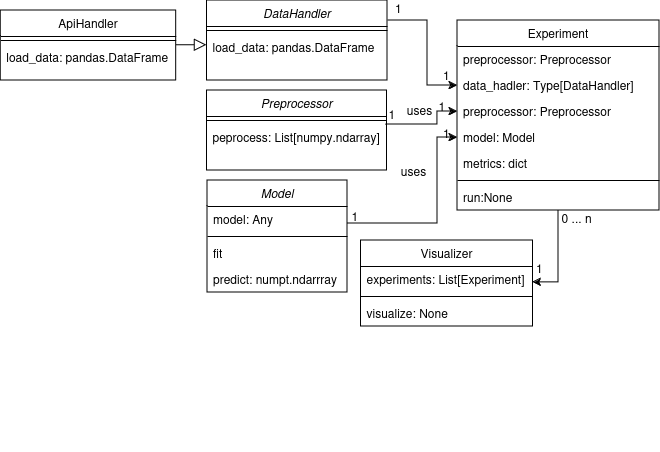

The diagram above was exported from draw.io. Its source (the exported page's mxGraphModel, read from the mxfile embedded in the PNG):
<mxGraphModel dx="819" dy="470" grid="1" gridSize="10" guides="1" tooltips="1" connect="1" arrows="1" fold="1" page="1" pageScale="1" pageWidth="827" pageHeight="1169" math="0" shadow="0">
  <root>
    <mxCell id="WIyWlLk6GJQsqaUBKTNV-0" />
    <mxCell id="WIyWlLk6GJQsqaUBKTNV-1" parent="WIyWlLk6GJQsqaUBKTNV-0" />
    <mxCell id="NfbFzgBFjl8YYnG9yMZE-25" style="edgeStyle=orthogonalEdgeStyle;rounded=0;orthogonalLoop=1;jettySize=auto;html=1;entryX=0;entryY=0.5;entryDx=0;entryDy=0;exitX=1;exitY=0.25;exitDx=0;exitDy=0;" parent="WIyWlLk6GJQsqaUBKTNV-1" source="zkfFHV4jXpPFQw0GAbJ--0" target="zkfFHV4jXpPFQw0GAbJ--19" edge="1">
      <mxGeometry relative="1" as="geometry">
        <Array as="points">
          <mxPoint x="550" y="180" />
          <mxPoint x="550" y="245" />
        </Array>
      </mxGeometry>
    </mxCell>
    <mxCell id="zkfFHV4jXpPFQw0GAbJ--0" value="DataHandler" style="swimlane;fontStyle=2;align=center;verticalAlign=top;childLayout=stackLayout;horizontal=1;startSize=26;horizontalStack=0;resizeParent=1;resizeLast=0;collapsible=1;marginBottom=0;rounded=0;shadow=0;strokeWidth=1;" parent="WIyWlLk6GJQsqaUBKTNV-1" vertex="1">
      <mxGeometry x="329.48" y="160" width="180.52" height="80" as="geometry">
        <mxRectangle x="230" y="140" width="160" height="26" as="alternateBounds" />
      </mxGeometry>
    </mxCell>
    <mxCell id="zkfFHV4jXpPFQw0GAbJ--4" value="" style="line;html=1;strokeWidth=1;align=left;verticalAlign=middle;spacingTop=-1;spacingLeft=3;spacingRight=3;rotatable=0;labelPosition=right;points=[];portConstraint=eastwest;" parent="zkfFHV4jXpPFQw0GAbJ--0" vertex="1">
      <mxGeometry y="26" width="180.52" height="8" as="geometry" />
    </mxCell>
    <mxCell id="zkfFHV4jXpPFQw0GAbJ--5" value="load_data: pandas.DataFrame" style="text;align=left;verticalAlign=top;spacingLeft=4;spacingRight=4;overflow=hidden;rotatable=0;points=[[0,0.5],[1,0.5]];portConstraint=eastwest;" parent="zkfFHV4jXpPFQw0GAbJ--0" vertex="1">
      <mxGeometry y="34" width="180.52" height="26" as="geometry" />
    </mxCell>
    <mxCell id="zkfFHV4jXpPFQw0GAbJ--6" value="ApiHandler" style="swimlane;fontStyle=0;align=center;verticalAlign=top;childLayout=stackLayout;horizontal=1;startSize=26;horizontalStack=0;resizeParent=1;resizeLast=0;collapsible=1;marginBottom=0;rounded=0;shadow=0;strokeWidth=1;" parent="WIyWlLk6GJQsqaUBKTNV-1" vertex="1">
      <mxGeometry x="123.27999999999997" y="170" width="175.43" height="70" as="geometry">
        <mxRectangle x="130" y="380" width="160" height="26" as="alternateBounds" />
      </mxGeometry>
    </mxCell>
    <mxCell id="zkfFHV4jXpPFQw0GAbJ--9" value="" style="line;html=1;strokeWidth=1;align=left;verticalAlign=middle;spacingTop=-1;spacingLeft=3;spacingRight=3;rotatable=0;labelPosition=right;points=[];portConstraint=eastwest;" parent="zkfFHV4jXpPFQw0GAbJ--6" vertex="1">
      <mxGeometry y="26" width="175.43" height="8" as="geometry" />
    </mxCell>
    <mxCell id="NfbFzgBFjl8YYnG9yMZE-0" value="load_data: pandas.DataFrame" style="text;align=left;verticalAlign=top;spacingLeft=4;spacingRight=4;overflow=hidden;rotatable=0;points=[[0,0.5],[1,0.5]];portConstraint=eastwest;" parent="zkfFHV4jXpPFQw0GAbJ--6" vertex="1">
      <mxGeometry y="34" width="175.43" height="26" as="geometry" />
    </mxCell>
    <mxCell id="zkfFHV4jXpPFQw0GAbJ--12" value="" style="endArrow=block;endSize=10;endFill=0;shadow=0;strokeWidth=1;rounded=0;curved=0;edgeStyle=elbowEdgeStyle;elbow=vertical;" parent="WIyWlLk6GJQsqaUBKTNV-1" source="zkfFHV4jXpPFQw0GAbJ--6" target="zkfFHV4jXpPFQw0GAbJ--0" edge="1">
      <mxGeometry width="160" relative="1" as="geometry">
        <mxPoint x="332" y="153" as="sourcePoint" />
        <mxPoint x="332" y="153" as="targetPoint" />
      </mxGeometry>
    </mxCell>
    <mxCell id="NfbFzgBFjl8YYnG9yMZE-36" style="edgeStyle=orthogonalEdgeStyle;rounded=0;orthogonalLoop=1;jettySize=auto;html=1;entryX=0.998;entryY=0.61;entryDx=0;entryDy=0;entryPerimeter=0;" parent="WIyWlLk6GJQsqaUBKTNV-1" source="zkfFHV4jXpPFQw0GAbJ--17" target="NfbFzgBFjl8YYnG9yMZE-29" edge="1">
      <mxGeometry relative="1" as="geometry">
        <Array as="points">
          <mxPoint x="681" y="442" />
        </Array>
      </mxGeometry>
    </mxCell>
    <mxCell id="zkfFHV4jXpPFQw0GAbJ--17" value="Experiment" style="swimlane;fontStyle=0;align=center;verticalAlign=top;childLayout=stackLayout;horizontal=1;startSize=26;horizontalStack=0;resizeParent=1;resizeLast=0;collapsible=1;marginBottom=0;rounded=0;shadow=0;strokeWidth=1;" parent="WIyWlLk6GJQsqaUBKTNV-1" vertex="1">
      <mxGeometry x="580" y="180" width="202" height="190" as="geometry">
        <mxRectangle x="550" y="140" width="160" height="26" as="alternateBounds" />
      </mxGeometry>
    </mxCell>
    <mxCell id="zkfFHV4jXpPFQw0GAbJ--18" value="preprocessor: Preprocessor" style="text;align=left;verticalAlign=top;spacingLeft=4;spacingRight=4;overflow=hidden;rotatable=0;points=[[0,0.5],[1,0.5]];portConstraint=eastwest;" parent="zkfFHV4jXpPFQw0GAbJ--17" vertex="1">
      <mxGeometry y="26" width="202" height="26" as="geometry" />
    </mxCell>
    <mxCell id="zkfFHV4jXpPFQw0GAbJ--19" value="data_hadler: Type[DataHandler]" style="text;align=left;verticalAlign=top;spacingLeft=4;spacingRight=4;overflow=hidden;rotatable=0;points=[[0,0.5],[1,0.5]];portConstraint=eastwest;rounded=0;shadow=0;html=0;" parent="zkfFHV4jXpPFQw0GAbJ--17" vertex="1">
      <mxGeometry y="52" width="202" height="26" as="geometry" />
    </mxCell>
    <mxCell id="NfbFzgBFjl8YYnG9yMZE-13" value="preprocessor: Preprocessor" style="text;align=left;verticalAlign=top;spacingLeft=4;spacingRight=4;overflow=hidden;rotatable=0;points=[[0,0.5],[1,0.5]];portConstraint=eastwest;rounded=0;shadow=0;html=0;" parent="zkfFHV4jXpPFQw0GAbJ--17" vertex="1">
      <mxGeometry y="78" width="202" height="26" as="geometry" />
    </mxCell>
    <mxCell id="NfbFzgBFjl8YYnG9yMZE-43" value="model: Model" style="text;align=left;verticalAlign=top;spacingLeft=4;spacingRight=4;overflow=hidden;rotatable=0;points=[[0,0.5],[1,0.5]];portConstraint=eastwest;rounded=0;shadow=0;html=0;" parent="zkfFHV4jXpPFQw0GAbJ--17" vertex="1">
      <mxGeometry y="104" width="202" height="26" as="geometry" />
    </mxCell>
    <mxCell id="zkfFHV4jXpPFQw0GAbJ--20" value="metrics: dict" style="text;align=left;verticalAlign=top;spacingLeft=4;spacingRight=4;overflow=hidden;rotatable=0;points=[[0,0.5],[1,0.5]];portConstraint=eastwest;rounded=0;shadow=0;html=0;" parent="zkfFHV4jXpPFQw0GAbJ--17" vertex="1">
      <mxGeometry y="130" width="202" height="26" as="geometry" />
    </mxCell>
    <mxCell id="zkfFHV4jXpPFQw0GAbJ--23" value="" style="line;html=1;strokeWidth=1;align=left;verticalAlign=middle;spacingTop=-1;spacingLeft=3;spacingRight=3;rotatable=0;labelPosition=right;points=[];portConstraint=eastwest;" parent="zkfFHV4jXpPFQw0GAbJ--17" vertex="1">
      <mxGeometry y="156" width="202" height="8" as="geometry" />
    </mxCell>
    <mxCell id="zkfFHV4jXpPFQw0GAbJ--24" value="run:None" style="text;align=left;verticalAlign=top;spacingLeft=4;spacingRight=4;overflow=hidden;rotatable=0;points=[[0,0.5],[1,0.5]];portConstraint=eastwest;" parent="zkfFHV4jXpPFQw0GAbJ--17" vertex="1">
      <mxGeometry y="164" width="202" height="26" as="geometry" />
    </mxCell>
    <mxCell id="NfbFzgBFjl8YYnG9yMZE-7" value="Preprocessor" style="swimlane;fontStyle=2;align=center;verticalAlign=top;childLayout=stackLayout;horizontal=1;startSize=26;horizontalStack=0;resizeParent=1;resizeLast=0;collapsible=1;marginBottom=0;rounded=0;shadow=0;strokeWidth=1;" parent="WIyWlLk6GJQsqaUBKTNV-1" vertex="1">
      <mxGeometry x="329.48" y="250" width="180" height="80" as="geometry">
        <mxRectangle x="230" y="140" width="160" height="26" as="alternateBounds" />
      </mxGeometry>
    </mxCell>
    <mxCell id="NfbFzgBFjl8YYnG9yMZE-8" value="" style="line;html=1;strokeWidth=1;align=left;verticalAlign=middle;spacingTop=-1;spacingLeft=3;spacingRight=3;rotatable=0;labelPosition=right;points=[];portConstraint=eastwest;" parent="NfbFzgBFjl8YYnG9yMZE-7" vertex="1">
      <mxGeometry y="26" width="180" height="8" as="geometry" />
    </mxCell>
    <mxCell id="NfbFzgBFjl8YYnG9yMZE-9" value="peprocess: List[numpy.ndarray]" style="text;align=left;verticalAlign=top;spacingLeft=4;spacingRight=4;overflow=hidden;rotatable=0;points=[[0,0.5],[1,0.5]];portConstraint=eastwest;" parent="NfbFzgBFjl8YYnG9yMZE-7" vertex="1">
      <mxGeometry y="34" width="180" height="26" as="geometry" />
    </mxCell>
    <mxCell id="NfbFzgBFjl8YYnG9yMZE-10" value="1" style="resizable=0;align=left;verticalAlign=bottom;labelBackgroundColor=none;fontSize=12;" parent="WIyWlLk6GJQsqaUBKTNV-1" connectable="0" vertex="1">
      <mxGeometry x="509.48" y="283.00137931034476" as="geometry" />
    </mxCell>
    <mxCell id="NfbFzgBFjl8YYnG9yMZE-11" value="uses" style="text;html=1;resizable=0;points=[];;align=center;verticalAlign=middle;labelBackgroundColor=none;rounded=0;shadow=0;strokeWidth=1;fontSize=12;" parent="WIyWlLk6GJQsqaUBKTNV-1" vertex="1" connectable="0">
      <mxGeometry x="540.0020689655172" y="260.0013793103449" as="geometry">
        <mxPoint x="2" y="10" as="offset" />
      </mxGeometry>
    </mxCell>
    <mxCell id="NfbFzgBFjl8YYnG9yMZE-12" style="edgeStyle=orthogonalEdgeStyle;rounded=0;orthogonalLoop=1;jettySize=auto;html=1;entryX=0;entryY=0.5;entryDx=0;entryDy=0;exitX=0.998;exitY=0.054;exitDx=0;exitDy=0;exitPerimeter=0;" parent="WIyWlLk6GJQsqaUBKTNV-1" source="NfbFzgBFjl8YYnG9yMZE-9" target="NfbFzgBFjl8YYnG9yMZE-13" edge="1">
      <mxGeometry relative="1" as="geometry">
        <mxPoint x="428.35" y="350.0044827586207" as="sourcePoint" />
        <mxPoint x="569.48" y="284" as="targetPoint" />
        <Array as="points">
          <mxPoint x="509" y="284" />
          <mxPoint x="560" y="284" />
          <mxPoint x="560" y="271" />
        </Array>
      </mxGeometry>
    </mxCell>
    <mxCell id="NfbFzgBFjl8YYnG9yMZE-18" style="edgeStyle=orthogonalEdgeStyle;rounded=0;orthogonalLoop=1;jettySize=auto;html=1;entryX=0;entryY=0.5;entryDx=0;entryDy=0;" parent="WIyWlLk6GJQsqaUBKTNV-1" source="NfbFzgBFjl8YYnG9yMZE-15" target="NfbFzgBFjl8YYnG9yMZE-43" edge="1">
      <mxGeometry relative="1" as="geometry">
        <mxPoint x="569.48" y="335.9999999999999" as="targetPoint" />
        <Array as="points">
          <mxPoint x="560" y="383" />
          <mxPoint x="560" y="297" />
        </Array>
      </mxGeometry>
    </mxCell>
    <mxCell id="NfbFzgBFjl8YYnG9yMZE-15" value="Model" style="swimlane;fontStyle=2;align=center;verticalAlign=top;childLayout=stackLayout;horizontal=1;startSize=26;horizontalStack=0;resizeParent=1;resizeLast=0;collapsible=1;marginBottom=0;rounded=0;shadow=0;strokeWidth=1;" parent="WIyWlLk6GJQsqaUBKTNV-1" vertex="1">
      <mxGeometry x="330" y="340" width="140" height="112" as="geometry">
        <mxRectangle x="230" y="140" width="160" height="26" as="alternateBounds" />
      </mxGeometry>
    </mxCell>
    <mxCell id="NfbFzgBFjl8YYnG9yMZE-21" value="model: Any" style="text;align=left;verticalAlign=top;spacingLeft=4;spacingRight=4;overflow=hidden;rotatable=0;points=[[0,0.5],[1,0.5]];portConstraint=eastwest;" parent="NfbFzgBFjl8YYnG9yMZE-15" vertex="1">
      <mxGeometry y="26" width="140" height="26" as="geometry" />
    </mxCell>
    <mxCell id="NfbFzgBFjl8YYnG9yMZE-16" value="" style="line;html=1;strokeWidth=1;align=left;verticalAlign=middle;spacingTop=-1;spacingLeft=3;spacingRight=3;rotatable=0;labelPosition=right;points=[];portConstraint=eastwest;" parent="NfbFzgBFjl8YYnG9yMZE-15" vertex="1">
      <mxGeometry y="52" width="140" height="8" as="geometry" />
    </mxCell>
    <mxCell id="NfbFzgBFjl8YYnG9yMZE-17" value="fit" style="text;align=left;verticalAlign=top;spacingLeft=4;spacingRight=4;overflow=hidden;rotatable=0;points=[[0,0.5],[1,0.5]];portConstraint=eastwest;" parent="NfbFzgBFjl8YYnG9yMZE-15" vertex="1">
      <mxGeometry y="60" width="140" height="26" as="geometry" />
    </mxCell>
    <mxCell id="F9U08ISbBCwMuxSlWI9t-0" value="predict: numpt.ndarrray" style="text;align=left;verticalAlign=top;spacingLeft=4;spacingRight=4;overflow=hidden;rotatable=0;points=[[0,0.5],[1,0.5]];portConstraint=eastwest;" parent="NfbFzgBFjl8YYnG9yMZE-15" vertex="1">
      <mxGeometry y="86" width="140" height="26" as="geometry" />
    </mxCell>
    <mxCell id="NfbFzgBFjl8YYnG9yMZE-19" value="1" style="resizable=0;align=left;verticalAlign=bottom;labelBackgroundColor=none;fontSize=12;" parent="WIyWlLk6GJQsqaUBKTNV-1" connectable="0" vertex="1">
      <mxGeometry x="509.48" y="330.00137931034476" as="geometry">
        <mxPoint x="-37" y="55" as="offset" />
      </mxGeometry>
    </mxCell>
    <mxCell id="NfbFzgBFjl8YYnG9yMZE-20" value="uses" style="text;html=1;resizable=0;points=[];;align=center;verticalAlign=middle;labelBackgroundColor=none;rounded=0;shadow=0;strokeWidth=1;fontSize=12;" parent="WIyWlLk6GJQsqaUBKTNV-1" vertex="1" connectable="0">
      <mxGeometry x="540.0020689655172" y="320.0013793103449" as="geometry">
        <mxPoint x="-4" y="11" as="offset" />
      </mxGeometry>
    </mxCell>
    <mxCell id="NfbFzgBFjl8YYnG9yMZE-22" value="1" style="resizable=0;align=right;verticalAlign=bottom;labelBackgroundColor=none;fontSize=12;" parent="WIyWlLk6GJQsqaUBKTNV-1" connectable="0" vertex="1">
      <mxGeometry x="540" y="349.99655172413793" as="geometry">
        <mxPoint x="-14" y="-173" as="offset" />
      </mxGeometry>
    </mxCell>
    <mxCell id="NfbFzgBFjl8YYnG9yMZE-23" value="1" style="resizable=0;align=right;verticalAlign=bottom;labelBackgroundColor=none;fontSize=12;" parent="WIyWlLk6GJQsqaUBKTNV-1" connectable="0" vertex="1">
      <mxGeometry x="569.48" y="274.99655172413793" as="geometry" />
    </mxCell>
    <mxCell id="NfbFzgBFjl8YYnG9yMZE-27" value="1" style="resizable=0;align=left;verticalAlign=bottom;labelBackgroundColor=none;fontSize=12;" parent="WIyWlLk6GJQsqaUBKTNV-1" connectable="0" vertex="1">
      <mxGeometry x="580" y="270.00137931034476" as="geometry">
        <mxPoint x="-16" y="32" as="offset" />
      </mxGeometry>
    </mxCell>
    <mxCell id="NfbFzgBFjl8YYnG9yMZE-28" value="Visualizer" style="swimlane;fontStyle=0;align=center;verticalAlign=top;childLayout=stackLayout;horizontal=1;startSize=26;horizontalStack=0;resizeParent=1;resizeLast=0;collapsible=1;marginBottom=0;rounded=0;shadow=0;strokeWidth=1;" parent="WIyWlLk6GJQsqaUBKTNV-1" vertex="1">
      <mxGeometry x="483.48" y="400" width="172" height="86" as="geometry">
        <mxRectangle x="550" y="140" width="160" height="26" as="alternateBounds" />
      </mxGeometry>
    </mxCell>
    <mxCell id="NfbFzgBFjl8YYnG9yMZE-29" value="experiments: List[Experiment]" style="text;align=left;verticalAlign=top;spacingLeft=4;spacingRight=4;overflow=hidden;rotatable=0;points=[[0,0.5],[1,0.5]];portConstraint=eastwest;" parent="NfbFzgBFjl8YYnG9yMZE-28" vertex="1">
      <mxGeometry y="26" width="172" height="26" as="geometry" />
    </mxCell>
    <mxCell id="NfbFzgBFjl8YYnG9yMZE-34" value="" style="line;html=1;strokeWidth=1;align=left;verticalAlign=middle;spacingTop=-1;spacingLeft=3;spacingRight=3;rotatable=0;labelPosition=right;points=[];portConstraint=eastwest;" parent="NfbFzgBFjl8YYnG9yMZE-28" vertex="1">
      <mxGeometry y="52" width="172" height="8" as="geometry" />
    </mxCell>
    <mxCell id="NfbFzgBFjl8YYnG9yMZE-35" value="visualize: None" style="text;align=left;verticalAlign=top;spacingLeft=4;spacingRight=4;overflow=hidden;rotatable=0;points=[[0,0.5],[1,0.5]];portConstraint=eastwest;" parent="NfbFzgBFjl8YYnG9yMZE-28" vertex="1">
      <mxGeometry y="60" width="172" height="26" as="geometry" />
    </mxCell>
    <mxCell id="NfbFzgBFjl8YYnG9yMZE-38" value="1" style="resizable=0;align=right;verticalAlign=bottom;labelBackgroundColor=none;fontSize=12;" parent="WIyWlLk6GJQsqaUBKTNV-1" connectable="0" vertex="1">
      <mxGeometry x="690" y="239.99655172413793" as="geometry">
        <mxPoint x="-116" y="4" as="offset" />
      </mxGeometry>
    </mxCell>
    <mxCell id="NfbFzgBFjl8YYnG9yMZE-41" value="1" style="resizable=0;align=right;verticalAlign=bottom;labelBackgroundColor=none;fontSize=12;" parent="WIyWlLk6GJQsqaUBKTNV-1" connectable="0" vertex="1">
      <mxGeometry x="681" y="609.9965517241379" as="geometry">
        <mxPoint x="-14" y="-173" as="offset" />
      </mxGeometry>
    </mxCell>
    <mxCell id="NfbFzgBFjl8YYnG9yMZE-42" value="0 ... n" style="resizable=0;align=right;verticalAlign=bottom;labelBackgroundColor=none;fontSize=12;" parent="WIyWlLk6GJQsqaUBKTNV-1" connectable="0" vertex="1">
      <mxGeometry x="730" y="559.9965517241379" as="geometry">
        <mxPoint x="-14" y="-173" as="offset" />
      </mxGeometry>
    </mxCell>
  </root>
</mxGraphModel>